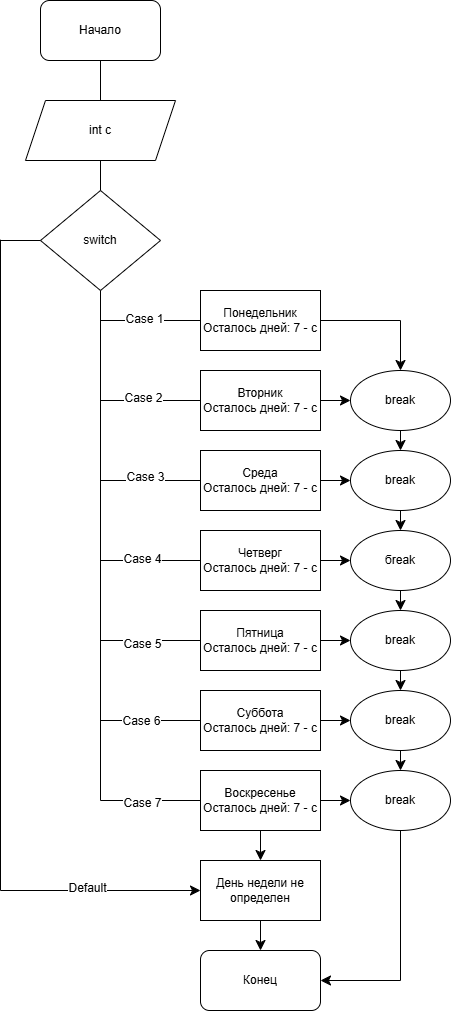

The diagram above was exported from draw.io. Its source (the exported page's mxGraphModel, read from the mxfile embedded in the PNG):
<mxGraphModel dx="589" dy="614" grid="1" gridSize="10" guides="1" tooltips="1" connect="1" arrows="1" fold="1" page="1" pageScale="1" pageWidth="827" pageHeight="1169" math="0" shadow="0">
  <root>
    <mxCell id="0" />
    <mxCell id="1" parent="0" />
    <mxCell id="jHLbnGq9G5ZQytyYeMKh-1" value="&lt;font style=&quot;vertical-align: inherit;&quot; dir=&quot;auto&quot;&gt;&lt;font style=&quot;vertical-align: inherit;&quot; dir=&quot;auto&quot;&gt;Начало&lt;/font&gt;&lt;/font&gt;" style="rounded=1;whiteSpace=wrap;html=1;" vertex="1" parent="1">
      <mxGeometry x="280" width="120" height="60" as="geometry" />
    </mxCell>
    <mxCell id="jHLbnGq9G5ZQytyYeMKh-2" value="&lt;font style=&quot;vertical-align: inherit;&quot; dir=&quot;auto&quot;&gt;&lt;font style=&quot;vertical-align: inherit;&quot; dir=&quot;auto&quot;&gt;Конец&lt;/font&gt;&lt;/font&gt;" style="rounded=1;whiteSpace=wrap;html=1;" vertex="1" parent="1">
      <mxGeometry x="440" y="950" width="120" height="60" as="geometry" />
    </mxCell>
    <mxCell id="jHLbnGq9G5ZQytyYeMKh-3" value="&lt;font style=&quot;vertical-align: inherit;&quot; dir=&quot;auto&quot;&gt;&lt;font style=&quot;vertical-align: inherit;&quot; dir=&quot;auto&quot;&gt;int c&lt;/font&gt;&lt;/font&gt;" style="shape=parallelogram;perimeter=parallelogramPerimeter;whiteSpace=wrap;html=1;fixedSize=1;" vertex="1" parent="1">
      <mxGeometry x="265" y="100" width="150" height="60" as="geometry" />
    </mxCell>
    <mxCell id="jHLbnGq9G5ZQytyYeMKh-7" value="&lt;font style=&quot;vertical-align: inherit;&quot; dir=&quot;auto&quot;&gt;&lt;font style=&quot;vertical-align: inherit;&quot; dir=&quot;auto&quot;&gt;switch&lt;/font&gt;&lt;/font&gt;" style="rhombus;whiteSpace=wrap;html=1;" vertex="1" parent="1">
      <mxGeometry x="280" y="190" width="120" height="100" as="geometry" />
    </mxCell>
    <mxCell id="jHLbnGq9G5ZQytyYeMKh-8" value="" style="endArrow=none;html=1;rounded=0;fontSize=12;startSize=8;endSize=8;curved=1;entryX=0.5;entryY=1;entryDx=0;entryDy=0;" edge="1" parent="1" target="jHLbnGq9G5ZQytyYeMKh-7">
      <mxGeometry width="50" height="50" relative="1" as="geometry">
        <mxPoint x="340" y="800" as="sourcePoint" />
        <mxPoint x="330" y="430" as="targetPoint" />
      </mxGeometry>
    </mxCell>
    <mxCell id="jHLbnGq9G5ZQytyYeMKh-9" value="" style="endArrow=none;html=1;rounded=0;fontSize=12;startSize=8;endSize=8;curved=1;" edge="1" parent="1" target="jHLbnGq9G5ZQytyYeMKh-17">
      <mxGeometry width="50" height="50" relative="1" as="geometry">
        <mxPoint x="340" y="320" as="sourcePoint" />
        <mxPoint x="480" y="320" as="targetPoint" />
      </mxGeometry>
    </mxCell>
    <mxCell id="jHLbnGq9G5ZQytyYeMKh-62" value="&lt;font style=&quot;vertical-align: inherit;&quot; dir=&quot;auto&quot;&gt;&lt;font style=&quot;vertical-align: inherit;&quot; dir=&quot;auto&quot;&gt;Сase 1&lt;/font&gt;&lt;/font&gt;" style="edgeLabel;html=1;align=center;verticalAlign=middle;resizable=0;points=[];fontSize=12;" vertex="1" connectable="0" parent="jHLbnGq9G5ZQytyYeMKh-9">
      <mxGeometry x="-0.148" y="2" relative="1" as="geometry">
        <mxPoint as="offset" />
      </mxGeometry>
    </mxCell>
    <mxCell id="jHLbnGq9G5ZQytyYeMKh-10" value="" style="endArrow=none;html=1;rounded=0;fontSize=12;startSize=8;endSize=8;curved=1;" edge="1" parent="1" target="jHLbnGq9G5ZQytyYeMKh-18">
      <mxGeometry width="50" height="50" relative="1" as="geometry">
        <mxPoint x="340" y="400" as="sourcePoint" />
        <mxPoint x="480" y="400" as="targetPoint" />
        <Array as="points">
          <mxPoint x="400" y="400" />
        </Array>
      </mxGeometry>
    </mxCell>
    <mxCell id="jHLbnGq9G5ZQytyYeMKh-63" value="&lt;font style=&quot;vertical-align: inherit;&quot; dir=&quot;auto&quot;&gt;&lt;font style=&quot;vertical-align: inherit;&quot; dir=&quot;auto&quot;&gt;Сase 2&lt;/font&gt;&lt;/font&gt;" style="edgeLabel;html=1;align=center;verticalAlign=middle;resizable=0;points=[];fontSize=12;" vertex="1" connectable="0" parent="jHLbnGq9G5ZQytyYeMKh-10">
      <mxGeometry x="-0.168" y="3" relative="1" as="geometry">
        <mxPoint as="offset" />
      </mxGeometry>
    </mxCell>
    <mxCell id="jHLbnGq9G5ZQytyYeMKh-11" value="" style="endArrow=none;html=1;rounded=0;fontSize=12;startSize=8;endSize=8;curved=1;" edge="1" parent="1" target="jHLbnGq9G5ZQytyYeMKh-19">
      <mxGeometry width="50" height="50" relative="1" as="geometry">
        <mxPoint x="340" y="480" as="sourcePoint" />
        <mxPoint x="480" y="480" as="targetPoint" />
      </mxGeometry>
    </mxCell>
    <mxCell id="jHLbnGq9G5ZQytyYeMKh-64" value="&lt;font style=&quot;vertical-align: inherit;&quot; dir=&quot;auto&quot;&gt;&lt;font style=&quot;vertical-align: inherit;&quot; dir=&quot;auto&quot;&gt;Сase 3&lt;/font&gt;&lt;/font&gt;" style="edgeLabel;html=1;align=center;verticalAlign=middle;resizable=0;points=[];fontSize=12;" vertex="1" connectable="0" parent="jHLbnGq9G5ZQytyYeMKh-11">
      <mxGeometry x="-0.128" y="4" relative="1" as="geometry">
        <mxPoint as="offset" />
      </mxGeometry>
    </mxCell>
    <mxCell id="jHLbnGq9G5ZQytyYeMKh-12" value="" style="endArrow=none;html=1;rounded=0;fontSize=12;startSize=8;endSize=8;curved=1;" edge="1" parent="1" target="jHLbnGq9G5ZQytyYeMKh-20">
      <mxGeometry width="50" height="50" relative="1" as="geometry">
        <mxPoint x="340" y="560" as="sourcePoint" />
        <mxPoint x="480" y="560" as="targetPoint" />
      </mxGeometry>
    </mxCell>
    <mxCell id="jHLbnGq9G5ZQytyYeMKh-65" value="&lt;font style=&quot;vertical-align: inherit;&quot; dir=&quot;auto&quot;&gt;&lt;font style=&quot;vertical-align: inherit;&quot; dir=&quot;auto&quot;&gt;Сase 4&lt;/font&gt;&lt;/font&gt;" style="edgeLabel;html=1;align=center;verticalAlign=middle;resizable=0;points=[];fontSize=12;" vertex="1" connectable="0" parent="jHLbnGq9G5ZQytyYeMKh-12">
      <mxGeometry x="-0.188" y="2" relative="1" as="geometry">
        <mxPoint as="offset" />
      </mxGeometry>
    </mxCell>
    <mxCell id="jHLbnGq9G5ZQytyYeMKh-13" value="" style="endArrow=none;html=1;rounded=0;fontSize=12;startSize=8;endSize=8;curved=1;" edge="1" parent="1" target="jHLbnGq9G5ZQytyYeMKh-21">
      <mxGeometry width="50" height="50" relative="1" as="geometry">
        <mxPoint x="340" y="640" as="sourcePoint" />
        <mxPoint x="480" y="640" as="targetPoint" />
      </mxGeometry>
    </mxCell>
    <mxCell id="jHLbnGq9G5ZQytyYeMKh-66" value="&lt;font style=&quot;vertical-align: inherit;&quot; dir=&quot;auto&quot;&gt;&lt;font style=&quot;vertical-align: inherit;&quot; dir=&quot;auto&quot;&gt;Сase 5&lt;/font&gt;&lt;/font&gt;" style="edgeLabel;html=1;align=center;verticalAlign=middle;resizable=0;points=[];fontSize=12;" vertex="1" connectable="0" parent="jHLbnGq9G5ZQytyYeMKh-13">
      <mxGeometry x="-0.188" y="-3" relative="1" as="geometry">
        <mxPoint as="offset" />
      </mxGeometry>
    </mxCell>
    <mxCell id="jHLbnGq9G5ZQytyYeMKh-14" value="" style="endArrow=none;html=1;rounded=0;fontSize=12;startSize=8;endSize=8;curved=1;" edge="1" parent="1" target="jHLbnGq9G5ZQytyYeMKh-22">
      <mxGeometry width="50" height="50" relative="1" as="geometry">
        <mxPoint x="340" y="720" as="sourcePoint" />
        <mxPoint x="480" y="720" as="targetPoint" />
      </mxGeometry>
    </mxCell>
    <mxCell id="jHLbnGq9G5ZQytyYeMKh-67" value="&lt;font style=&quot;vertical-align: inherit;&quot; dir=&quot;auto&quot;&gt;&lt;font style=&quot;vertical-align: inherit;&quot; dir=&quot;auto&quot;&gt;Сase 6&lt;/font&gt;&lt;/font&gt;" style="edgeLabel;html=1;align=center;verticalAlign=middle;resizable=0;points=[];fontSize=12;" vertex="1" connectable="0" parent="jHLbnGq9G5ZQytyYeMKh-14">
      <mxGeometry x="-0.208" relative="1" as="geometry">
        <mxPoint as="offset" />
      </mxGeometry>
    </mxCell>
    <mxCell id="jHLbnGq9G5ZQytyYeMKh-15" value="" style="endArrow=none;html=1;rounded=0;fontSize=12;startSize=8;endSize=8;curved=1;" edge="1" parent="1" target="jHLbnGq9G5ZQytyYeMKh-16">
      <mxGeometry width="50" height="50" relative="1" as="geometry">
        <mxPoint x="340" y="800" as="sourcePoint" />
        <mxPoint x="480" y="800" as="targetPoint" />
      </mxGeometry>
    </mxCell>
    <mxCell id="jHLbnGq9G5ZQytyYeMKh-68" value="&lt;font style=&quot;vertical-align: inherit;&quot; dir=&quot;auto&quot;&gt;&lt;font style=&quot;vertical-align: inherit;&quot; dir=&quot;auto&quot;&gt;Сase 7&lt;/font&gt;&lt;/font&gt;" style="edgeLabel;html=1;align=center;verticalAlign=middle;resizable=0;points=[];fontSize=12;" vertex="1" connectable="0" parent="jHLbnGq9G5ZQytyYeMKh-15">
      <mxGeometry x="-0.188" y="-2" relative="1" as="geometry">
        <mxPoint as="offset" />
      </mxGeometry>
    </mxCell>
    <mxCell id="jHLbnGq9G5ZQytyYeMKh-43" value="" style="edgeStyle=none;curved=1;rounded=0;orthogonalLoop=1;jettySize=auto;html=1;fontSize=12;startSize=8;endSize=8;" edge="1" parent="1" source="jHLbnGq9G5ZQytyYeMKh-16" target="jHLbnGq9G5ZQytyYeMKh-41">
      <mxGeometry relative="1" as="geometry" />
    </mxCell>
    <mxCell id="jHLbnGq9G5ZQytyYeMKh-49" value="" style="edgeStyle=none;curved=1;rounded=0;orthogonalLoop=1;jettySize=auto;html=1;fontSize=12;startSize=8;endSize=8;" edge="1" parent="1" source="jHLbnGq9G5ZQytyYeMKh-16" target="jHLbnGq9G5ZQytyYeMKh-48">
      <mxGeometry relative="1" as="geometry" />
    </mxCell>
    <mxCell id="jHLbnGq9G5ZQytyYeMKh-16" value="&lt;font style=&quot;vertical-align: inherit;&quot; dir=&quot;auto&quot;&gt;&lt;font style=&quot;vertical-align: inherit;&quot; dir=&quot;auto&quot;&gt;Воскресенье&lt;/font&gt;&lt;/font&gt;&lt;div&gt;&lt;font style=&quot;vertical-align: inherit;&quot; dir=&quot;auto&quot;&gt;&lt;font style=&quot;vertical-align: inherit;&quot; dir=&quot;auto&quot;&gt;&lt;font style=&quot;vertical-align: inherit;&quot; dir=&quot;auto&quot;&gt;&lt;font style=&quot;vertical-align: inherit;&quot; dir=&quot;auto&quot;&gt;Осталось дней: 7 - с&lt;/font&gt;&lt;/font&gt;&lt;/font&gt;&lt;/font&gt;&lt;/div&gt;" style="rounded=0;whiteSpace=wrap;html=1;" vertex="1" parent="1">
      <mxGeometry x="440" y="770" width="120" height="60" as="geometry" />
    </mxCell>
    <mxCell id="jHLbnGq9G5ZQytyYeMKh-17" value="&lt;font style=&quot;vertical-align: inherit;&quot; dir=&quot;auto&quot;&gt;&lt;font style=&quot;vertical-align: inherit;&quot; dir=&quot;auto&quot;&gt;Понедельник&lt;/font&gt;&lt;/font&gt;&lt;div&gt;&lt;font style=&quot;vertical-align: inherit;&quot; dir=&quot;auto&quot;&gt;&lt;font style=&quot;vertical-align: inherit;&quot; dir=&quot;auto&quot;&gt;&lt;font style=&quot;vertical-align: inherit;&quot; dir=&quot;auto&quot;&gt;&lt;font style=&quot;vertical-align: inherit;&quot; dir=&quot;auto&quot;&gt;Осталось дней: 7 - с&lt;/font&gt;&lt;/font&gt;&lt;/font&gt;&lt;/font&gt;&lt;/div&gt;" style="rounded=0;whiteSpace=wrap;html=1;" vertex="1" parent="1">
      <mxGeometry x="440" y="290" width="120" height="60" as="geometry" />
    </mxCell>
    <mxCell id="jHLbnGq9G5ZQytyYeMKh-18" value="&lt;font style=&quot;vertical-align: inherit;&quot; dir=&quot;auto&quot;&gt;&lt;font style=&quot;vertical-align: inherit;&quot; dir=&quot;auto&quot;&gt;Вторник&lt;/font&gt;&lt;/font&gt;&lt;div&gt;&lt;font style=&quot;vertical-align: inherit;&quot; dir=&quot;auto&quot;&gt;&lt;font style=&quot;vertical-align: inherit;&quot; dir=&quot;auto&quot;&gt;&lt;font style=&quot;vertical-align: inherit;&quot; dir=&quot;auto&quot;&gt;&lt;font style=&quot;vertical-align: inherit;&quot; dir=&quot;auto&quot;&gt;Осталось дней: 7 - с&lt;/font&gt;&lt;/font&gt;&lt;/font&gt;&lt;/font&gt;&lt;/div&gt;" style="rounded=0;whiteSpace=wrap;html=1;" vertex="1" parent="1">
      <mxGeometry x="440" y="370" width="120" height="60" as="geometry" />
    </mxCell>
    <mxCell id="jHLbnGq9G5ZQytyYeMKh-31" value="" style="edgeStyle=none;curved=1;rounded=0;orthogonalLoop=1;jettySize=auto;html=1;fontSize=12;startSize=8;endSize=8;" edge="1" parent="1" source="jHLbnGq9G5ZQytyYeMKh-19" target="jHLbnGq9G5ZQytyYeMKh-29">
      <mxGeometry relative="1" as="geometry" />
    </mxCell>
    <mxCell id="jHLbnGq9G5ZQytyYeMKh-19" value="&lt;div&gt;&lt;font style=&quot;vertical-align: inherit;&quot; dir=&quot;auto&quot;&gt;&lt;font style=&quot;vertical-align: inherit;&quot; dir=&quot;auto&quot;&gt;Среда&lt;/font&gt;&lt;/font&gt;&lt;/div&gt;&lt;font style=&quot;vertical-align: inherit;&quot; dir=&quot;auto&quot;&gt;&lt;font style=&quot;vertical-align: inherit;&quot; dir=&quot;auto&quot;&gt;&lt;font style=&quot;vertical-align: inherit;&quot; dir=&quot;auto&quot;&gt;&lt;font style=&quot;vertical-align: inherit;&quot; dir=&quot;auto&quot;&gt;Осталось дней: 7 - с&lt;/font&gt;&lt;/font&gt;&lt;/font&gt;&lt;/font&gt;" style="rounded=0;whiteSpace=wrap;html=1;" vertex="1" parent="1">
      <mxGeometry x="440" y="450" width="120" height="60" as="geometry" />
    </mxCell>
    <mxCell id="jHLbnGq9G5ZQytyYeMKh-34" value="" style="edgeStyle=none;curved=1;rounded=0;orthogonalLoop=1;jettySize=auto;html=1;fontSize=12;startSize=8;endSize=8;" edge="1" parent="1" source="jHLbnGq9G5ZQytyYeMKh-20" target="jHLbnGq9G5ZQytyYeMKh-32">
      <mxGeometry relative="1" as="geometry" />
    </mxCell>
    <mxCell id="jHLbnGq9G5ZQytyYeMKh-20" value="&lt;font style=&quot;vertical-align: inherit;&quot; dir=&quot;auto&quot;&gt;&lt;font style=&quot;vertical-align: inherit;&quot; dir=&quot;auto&quot;&gt;Четверг&lt;/font&gt;&lt;/font&gt;&lt;div&gt;&lt;font style=&quot;vertical-align: inherit;&quot; dir=&quot;auto&quot;&gt;&lt;font style=&quot;vertical-align: inherit;&quot; dir=&quot;auto&quot;&gt;&lt;font style=&quot;vertical-align: inherit;&quot; dir=&quot;auto&quot;&gt;&lt;font style=&quot;vertical-align: inherit;&quot; dir=&quot;auto&quot;&gt;Осталось дней: 7 - с&lt;/font&gt;&lt;/font&gt;&lt;/font&gt;&lt;/font&gt;&lt;/div&gt;" style="rounded=0;whiteSpace=wrap;html=1;" vertex="1" parent="1">
      <mxGeometry x="440" y="530" width="120" height="60" as="geometry" />
    </mxCell>
    <mxCell id="jHLbnGq9G5ZQytyYeMKh-37" value="" style="edgeStyle=none;curved=1;rounded=0;orthogonalLoop=1;jettySize=auto;html=1;fontSize=12;startSize=8;endSize=8;" edge="1" parent="1" source="jHLbnGq9G5ZQytyYeMKh-21" target="jHLbnGq9G5ZQytyYeMKh-35">
      <mxGeometry relative="1" as="geometry" />
    </mxCell>
    <mxCell id="jHLbnGq9G5ZQytyYeMKh-21" value="&lt;font style=&quot;vertical-align: inherit;&quot; dir=&quot;auto&quot;&gt;&lt;font style=&quot;vertical-align: inherit;&quot; dir=&quot;auto&quot;&gt;Пятница&lt;/font&gt;&lt;/font&gt;&lt;div&gt;&lt;font style=&quot;vertical-align: inherit;&quot; dir=&quot;auto&quot;&gt;&lt;font style=&quot;vertical-align: inherit;&quot; dir=&quot;auto&quot;&gt;&lt;font style=&quot;vertical-align: inherit;&quot; dir=&quot;auto&quot;&gt;&lt;font style=&quot;vertical-align: inherit;&quot; dir=&quot;auto&quot;&gt;Осталось дней: 7 - с&lt;/font&gt;&lt;/font&gt;&lt;/font&gt;&lt;/font&gt;&lt;/div&gt;" style="rounded=0;whiteSpace=wrap;html=1;" vertex="1" parent="1">
      <mxGeometry x="440" y="610" width="120" height="60" as="geometry" />
    </mxCell>
    <mxCell id="jHLbnGq9G5ZQytyYeMKh-40" value="" style="edgeStyle=none;curved=1;rounded=0;orthogonalLoop=1;jettySize=auto;html=1;fontSize=12;startSize=8;endSize=8;" edge="1" parent="1" source="jHLbnGq9G5ZQytyYeMKh-22" target="jHLbnGq9G5ZQytyYeMKh-38">
      <mxGeometry relative="1" as="geometry" />
    </mxCell>
    <mxCell id="jHLbnGq9G5ZQytyYeMKh-22" value="&lt;font style=&quot;vertical-align: inherit;&quot; dir=&quot;auto&quot;&gt;&lt;font style=&quot;vertical-align: inherit;&quot; dir=&quot;auto&quot;&gt;Суббота&lt;/font&gt;&lt;/font&gt;&lt;div&gt;&lt;font style=&quot;vertical-align: inherit;&quot; dir=&quot;auto&quot;&gt;&lt;font style=&quot;vertical-align: inherit;&quot; dir=&quot;auto&quot;&gt;&lt;font style=&quot;vertical-align: inherit;&quot; dir=&quot;auto&quot;&gt;&lt;font style=&quot;vertical-align: inherit;&quot; dir=&quot;auto&quot;&gt;Осталось дней: 7 - с&lt;/font&gt;&lt;/font&gt;&lt;/font&gt;&lt;/font&gt;&lt;/div&gt;" style="rounded=0;whiteSpace=wrap;html=1;" vertex="1" parent="1">
      <mxGeometry x="440" y="690" width="120" height="60" as="geometry" />
    </mxCell>
    <mxCell id="jHLbnGq9G5ZQytyYeMKh-23" value="" style="endArrow=none;html=1;rounded=0;fontSize=12;startSize=8;endSize=8;curved=1;exitX=1;exitY=0.5;exitDx=0;exitDy=0;" edge="1" parent="1" source="jHLbnGq9G5ZQytyYeMKh-17">
      <mxGeometry width="50" height="50" relative="1" as="geometry">
        <mxPoint x="570" y="600" as="sourcePoint" />
        <mxPoint x="640" y="320" as="targetPoint" />
      </mxGeometry>
    </mxCell>
    <mxCell id="jHLbnGq9G5ZQytyYeMKh-25" value="" style="endArrow=classic;html=1;rounded=0;fontSize=12;startSize=8;endSize=8;curved=1;entryX=0.5;entryY=0;entryDx=0;entryDy=0;" edge="1" parent="1" target="jHLbnGq9G5ZQytyYeMKh-27">
      <mxGeometry width="50" height="50" relative="1" as="geometry">
        <mxPoint x="640" y="320" as="sourcePoint" />
        <mxPoint x="655" y="380" as="targetPoint" />
      </mxGeometry>
    </mxCell>
    <mxCell id="jHLbnGq9G5ZQytyYeMKh-30" value="" style="edgeStyle=none;curved=1;rounded=0;orthogonalLoop=1;jettySize=auto;html=1;fontSize=12;startSize=8;endSize=8;" edge="1" parent="1" source="jHLbnGq9G5ZQytyYeMKh-27" target="jHLbnGq9G5ZQytyYeMKh-29">
      <mxGeometry relative="1" as="geometry" />
    </mxCell>
    <mxCell id="jHLbnGq9G5ZQytyYeMKh-27" value="&lt;font style=&quot;vertical-align: inherit;&quot; dir=&quot;auto&quot;&gt;&lt;font style=&quot;vertical-align: inherit;&quot; dir=&quot;auto&quot;&gt;break&lt;/font&gt;&lt;/font&gt;" style="ellipse;whiteSpace=wrap;html=1;" vertex="1" parent="1">
      <mxGeometry x="590" y="370" width="100" height="60" as="geometry" />
    </mxCell>
    <mxCell id="jHLbnGq9G5ZQytyYeMKh-28" value="" style="endArrow=classic;html=1;rounded=0;fontSize=12;startSize=8;endSize=8;curved=1;exitX=1;exitY=0.5;exitDx=0;exitDy=0;entryX=0;entryY=0.5;entryDx=0;entryDy=0;" edge="1" parent="1" source="jHLbnGq9G5ZQytyYeMKh-18" target="jHLbnGq9G5ZQytyYeMKh-27">
      <mxGeometry width="50" height="50" relative="1" as="geometry">
        <mxPoint x="570" y="600" as="sourcePoint" />
        <mxPoint x="620" y="550" as="targetPoint" />
      </mxGeometry>
    </mxCell>
    <mxCell id="jHLbnGq9G5ZQytyYeMKh-33" value="" style="edgeStyle=none;curved=1;rounded=0;orthogonalLoop=1;jettySize=auto;html=1;fontSize=12;startSize=8;endSize=8;" edge="1" parent="1" source="jHLbnGq9G5ZQytyYeMKh-29" target="jHLbnGq9G5ZQytyYeMKh-32">
      <mxGeometry relative="1" as="geometry" />
    </mxCell>
    <mxCell id="jHLbnGq9G5ZQytyYeMKh-29" value="&lt;font style=&quot;vertical-align: inherit;&quot; dir=&quot;auto&quot;&gt;&lt;font style=&quot;vertical-align: inherit;&quot; dir=&quot;auto&quot;&gt;break&lt;/font&gt;&lt;/font&gt;" style="ellipse;whiteSpace=wrap;html=1;" vertex="1" parent="1">
      <mxGeometry x="590" y="450" width="100" height="60" as="geometry" />
    </mxCell>
    <mxCell id="jHLbnGq9G5ZQytyYeMKh-36" value="" style="edgeStyle=none;curved=1;rounded=0;orthogonalLoop=1;jettySize=auto;html=1;fontSize=12;startSize=8;endSize=8;" edge="1" parent="1" source="jHLbnGq9G5ZQytyYeMKh-32" target="jHLbnGq9G5ZQytyYeMKh-35">
      <mxGeometry relative="1" as="geometry" />
    </mxCell>
    <mxCell id="jHLbnGq9G5ZQytyYeMKh-32" value="&lt;font style=&quot;vertical-align: inherit;&quot; dir=&quot;auto&quot;&gt;&lt;font style=&quot;vertical-align: inherit;&quot; dir=&quot;auto&quot;&gt;бreak&lt;/font&gt;&lt;/font&gt;" style="ellipse;whiteSpace=wrap;html=1;" vertex="1" parent="1">
      <mxGeometry x="590" y="530" width="100" height="60" as="geometry" />
    </mxCell>
    <mxCell id="jHLbnGq9G5ZQytyYeMKh-39" value="" style="edgeStyle=none;curved=1;rounded=0;orthogonalLoop=1;jettySize=auto;html=1;fontSize=12;startSize=8;endSize=8;" edge="1" parent="1" source="jHLbnGq9G5ZQytyYeMKh-35" target="jHLbnGq9G5ZQytyYeMKh-38">
      <mxGeometry relative="1" as="geometry" />
    </mxCell>
    <mxCell id="jHLbnGq9G5ZQytyYeMKh-35" value="&lt;font style=&quot;vertical-align: inherit;&quot; dir=&quot;auto&quot;&gt;&lt;font style=&quot;vertical-align: inherit;&quot; dir=&quot;auto&quot;&gt;break&lt;/font&gt;&lt;/font&gt;" style="ellipse;whiteSpace=wrap;html=1;" vertex="1" parent="1">
      <mxGeometry x="590" y="610" width="100" height="60" as="geometry" />
    </mxCell>
    <mxCell id="jHLbnGq9G5ZQytyYeMKh-42" value="" style="edgeStyle=none;curved=1;rounded=0;orthogonalLoop=1;jettySize=auto;html=1;fontSize=12;startSize=8;endSize=8;" edge="1" parent="1" source="jHLbnGq9G5ZQytyYeMKh-38" target="jHLbnGq9G5ZQytyYeMKh-41">
      <mxGeometry relative="1" as="geometry" />
    </mxCell>
    <mxCell id="jHLbnGq9G5ZQytyYeMKh-38" value="&lt;font style=&quot;vertical-align: inherit;&quot; dir=&quot;auto&quot;&gt;&lt;font style=&quot;vertical-align: inherit;&quot; dir=&quot;auto&quot;&gt;break&lt;/font&gt;&lt;/font&gt;" style="ellipse;whiteSpace=wrap;html=1;" vertex="1" parent="1">
      <mxGeometry x="590" y="690" width="100" height="60" as="geometry" />
    </mxCell>
    <mxCell id="jHLbnGq9G5ZQytyYeMKh-41" value="&lt;font style=&quot;vertical-align: inherit;&quot; dir=&quot;auto&quot;&gt;&lt;font style=&quot;vertical-align: inherit;&quot; dir=&quot;auto&quot;&gt;break&lt;/font&gt;&lt;/font&gt;" style="ellipse;whiteSpace=wrap;html=1;" vertex="1" parent="1">
      <mxGeometry x="590" y="770" width="100" height="60" as="geometry" />
    </mxCell>
    <mxCell id="jHLbnGq9G5ZQytyYeMKh-48" value="&lt;font style=&quot;vertical-align: inherit;&quot; dir=&quot;auto&quot;&gt;&lt;font style=&quot;vertical-align: inherit;&quot; dir=&quot;auto&quot;&gt;День недели не определен&lt;/font&gt;&lt;/font&gt;" style="rounded=0;whiteSpace=wrap;html=1;" vertex="1" parent="1">
      <mxGeometry x="440" y="860" width="120" height="60" as="geometry" />
    </mxCell>
    <mxCell id="jHLbnGq9G5ZQytyYeMKh-54" value="" style="endArrow=classic;html=1;rounded=0;fontSize=12;startSize=8;endSize=8;curved=1;entryX=0;entryY=0.5;entryDx=0;entryDy=0;" edge="1" parent="1" target="jHLbnGq9G5ZQytyYeMKh-48">
      <mxGeometry width="50" height="50" relative="1" as="geometry">
        <mxPoint x="240" y="890" as="sourcePoint" />
        <mxPoint x="450" y="840" as="targetPoint" />
      </mxGeometry>
    </mxCell>
    <mxCell id="jHLbnGq9G5ZQytyYeMKh-69" value="&lt;font style=&quot;vertical-align: inherit;&quot; dir=&quot;auto&quot;&gt;&lt;font style=&quot;vertical-align: inherit;&quot; dir=&quot;auto&quot;&gt;Default&lt;/font&gt;&lt;/font&gt;" style="edgeLabel;html=1;align=center;verticalAlign=middle;resizable=0;points=[];fontSize=12;" vertex="1" connectable="0" parent="jHLbnGq9G5ZQytyYeMKh-54">
      <mxGeometry x="-0.144" y="3" relative="1" as="geometry">
        <mxPoint as="offset" />
      </mxGeometry>
    </mxCell>
    <mxCell id="jHLbnGq9G5ZQytyYeMKh-55" value="" style="endArrow=none;html=1;rounded=0;fontSize=12;startSize=8;endSize=8;curved=1;" edge="1" parent="1">
      <mxGeometry width="50" height="50" relative="1" as="geometry">
        <mxPoint x="240" y="890" as="sourcePoint" />
        <mxPoint x="240" y="239.20001220703125" as="targetPoint" />
      </mxGeometry>
    </mxCell>
    <mxCell id="jHLbnGq9G5ZQytyYeMKh-56" value="" style="endArrow=none;html=1;rounded=0;fontSize=12;startSize=8;endSize=8;curved=1;entryX=0;entryY=0.5;entryDx=0;entryDy=0;" edge="1" parent="1" target="jHLbnGq9G5ZQytyYeMKh-7">
      <mxGeometry width="50" height="50" relative="1" as="geometry">
        <mxPoint x="240" y="240" as="sourcePoint" />
        <mxPoint x="450" y="400" as="targetPoint" />
      </mxGeometry>
    </mxCell>
    <mxCell id="jHLbnGq9G5ZQytyYeMKh-58" value="" style="endArrow=classic;html=1;rounded=0;fontSize=12;startSize=8;endSize=8;curved=1;exitX=0.5;exitY=1;exitDx=0;exitDy=0;entryX=0.5;entryY=0;entryDx=0;entryDy=0;" edge="1" parent="1" source="jHLbnGq9G5ZQytyYeMKh-48">
      <mxGeometry width="50" height="50" relative="1" as="geometry">
        <mxPoint x="400" y="970" as="sourcePoint" />
        <mxPoint x="500" y="950" as="targetPoint" />
      </mxGeometry>
    </mxCell>
    <mxCell id="jHLbnGq9G5ZQytyYeMKh-60" value="" style="endArrow=none;html=1;rounded=0;fontSize=12;startSize=8;endSize=8;curved=1;exitX=0.5;exitY=1;exitDx=0;exitDy=0;entryX=0.5;entryY=0;entryDx=0;entryDy=0;" edge="1" parent="1" source="jHLbnGq9G5ZQytyYeMKh-1" target="jHLbnGq9G5ZQytyYeMKh-3">
      <mxGeometry width="50" height="50" relative="1" as="geometry">
        <mxPoint x="470" y="310" as="sourcePoint" />
        <mxPoint x="520" y="260" as="targetPoint" />
      </mxGeometry>
    </mxCell>
    <mxCell id="jHLbnGq9G5ZQytyYeMKh-61" value="" style="endArrow=none;html=1;rounded=0;fontSize=12;startSize=8;endSize=8;curved=1;exitX=0.5;exitY=1;exitDx=0;exitDy=0;entryX=0.5;entryY=0;entryDx=0;entryDy=0;" edge="1" parent="1" source="jHLbnGq9G5ZQytyYeMKh-3" target="jHLbnGq9G5ZQytyYeMKh-7">
      <mxGeometry width="50" height="50" relative="1" as="geometry">
        <mxPoint x="470" y="330" as="sourcePoint" />
        <mxPoint x="520" y="280" as="targetPoint" />
      </mxGeometry>
    </mxCell>
    <mxCell id="jHLbnGq9G5ZQytyYeMKh-71" value="" style="endArrow=classic;html=1;rounded=0;fontSize=12;startSize=8;endSize=8;curved=1;entryX=1;entryY=0.5;entryDx=0;entryDy=0;" edge="1" parent="1" target="jHLbnGq9G5ZQytyYeMKh-2">
      <mxGeometry width="50" height="50" relative="1" as="geometry">
        <mxPoint x="640" y="980" as="sourcePoint" />
        <mxPoint x="520" y="850" as="targetPoint" />
      </mxGeometry>
    </mxCell>
    <mxCell id="jHLbnGq9G5ZQytyYeMKh-72" value="" style="endArrow=none;html=1;rounded=0;fontSize=12;startSize=8;endSize=8;curved=1;entryX=0.5;entryY=1;entryDx=0;entryDy=0;" edge="1" parent="1" target="jHLbnGq9G5ZQytyYeMKh-41">
      <mxGeometry width="50" height="50" relative="1" as="geometry">
        <mxPoint x="640" y="980" as="sourcePoint" />
        <mxPoint x="520" y="850" as="targetPoint" />
      </mxGeometry>
    </mxCell>
  </root>
</mxGraphModel>